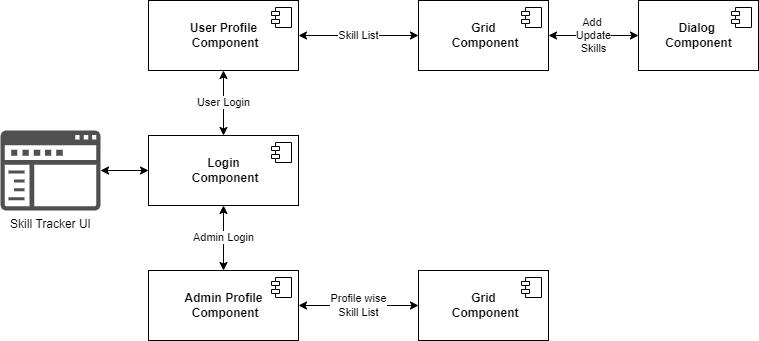

The diagram above was exported from draw.io. Its source (the exported page's mxGraphModel, read from the mxfile embedded in the PNG):
<mxGraphModel dx="868" dy="450" grid="1" gridSize="10" guides="1" tooltips="1" connect="1" arrows="1" fold="1" page="1" pageScale="1" pageWidth="850" pageHeight="1100" math="0" shadow="0">
  <root>
    <mxCell id="0" />
    <mxCell id="1" parent="0" />
    <mxCell id="XhlGfy1goE5_IIcxjBvR-1" value="Skill Tracker UI" style="sketch=0;pointerEvents=1;shadow=0;dashed=0;html=1;strokeColor=none;labelPosition=center;verticalLabelPosition=bottom;verticalAlign=top;align=center;fillColor=#505050;shape=mxgraph.mscae.intune.company_portal" parent="1" vertex="1">
      <mxGeometry x="32" y="210" width="100" height="80" as="geometry" />
    </mxCell>
    <mxCell id="XhlGfy1goE5_IIcxjBvR-2" value="&lt;b&gt;Grid&lt;br&gt;&amp;nbsp;Component&lt;/b&gt;" style="html=1;dropTarget=0;" parent="1" vertex="1">
      <mxGeometry x="450" y="80" width="130" height="70" as="geometry" />
    </mxCell>
    <mxCell id="XhlGfy1goE5_IIcxjBvR-3" value="" style="shape=module;jettyWidth=8;jettyHeight=4;" parent="XhlGfy1goE5_IIcxjBvR-2" vertex="1">
      <mxGeometry x="1" width="20" height="20" relative="1" as="geometry">
        <mxPoint x="-27" y="7" as="offset" />
      </mxGeometry>
    </mxCell>
    <mxCell id="XhlGfy1goE5_IIcxjBvR-8" value="&lt;b&gt;Dialog&amp;nbsp;&lt;br&gt;Component&lt;/b&gt;" style="html=1;dropTarget=0;" parent="1" vertex="1">
      <mxGeometry x="670" y="80" width="120" height="70" as="geometry" />
    </mxCell>
    <mxCell id="XhlGfy1goE5_IIcxjBvR-9" value="" style="shape=module;jettyWidth=8;jettyHeight=4;" parent="XhlGfy1goE5_IIcxjBvR-8" vertex="1">
      <mxGeometry x="1" width="20" height="20" relative="1" as="geometry">
        <mxPoint x="-27" y="7" as="offset" />
      </mxGeometry>
    </mxCell>
    <mxCell id="XhlGfy1goE5_IIcxjBvR-11" value="Add&amp;nbsp;&lt;br&gt;Update&lt;br&gt;Skills" style="endArrow=classic;startArrow=classic;html=1;rounded=0;exitX=1;exitY=0.5;exitDx=0;exitDy=0;entryX=0;entryY=0.5;entryDx=0;entryDy=0;" parent="1" source="XhlGfy1goE5_IIcxjBvR-2" target="XhlGfy1goE5_IIcxjBvR-8" edge="1">
      <mxGeometry width="50" height="50" relative="1" as="geometry">
        <mxPoint x="500" y="170" as="sourcePoint" />
        <mxPoint x="550" y="120" as="targetPoint" />
      </mxGeometry>
    </mxCell>
    <mxCell id="XhlGfy1goE5_IIcxjBvR-12" value="" style="endArrow=classic;startArrow=classic;html=1;rounded=0;exitX=1;exitY=0.5;exitDx=0;exitDy=0;exitPerimeter=0;entryX=0;entryY=0.5;entryDx=0;entryDy=0;" parent="1" source="XhlGfy1goE5_IIcxjBvR-1" target="XhlGfy1goE5_IIcxjBvR-13" edge="1">
      <mxGeometry width="50" height="50" relative="1" as="geometry">
        <mxPoint x="352" y="260" as="sourcePoint" />
        <mxPoint x="112" y="150" as="targetPoint" />
      </mxGeometry>
    </mxCell>
    <mxCell id="XhlGfy1goE5_IIcxjBvR-13" value="&lt;b&gt;Login&lt;br&gt;&amp;nbsp;Component&lt;/b&gt;" style="html=1;dropTarget=0;" parent="1" vertex="1">
      <mxGeometry x="180" y="215" width="150" height="70" as="geometry" />
    </mxCell>
    <mxCell id="XhlGfy1goE5_IIcxjBvR-14" value="" style="shape=module;jettyWidth=8;jettyHeight=4;" parent="XhlGfy1goE5_IIcxjBvR-13" vertex="1">
      <mxGeometry x="1" width="20" height="20" relative="1" as="geometry">
        <mxPoint x="-27" y="7" as="offset" />
      </mxGeometry>
    </mxCell>
    <mxCell id="XhlGfy1goE5_IIcxjBvR-19" value="&lt;b&gt;User Profile&lt;br&gt;&amp;nbsp;Component&lt;/b&gt;" style="html=1;dropTarget=0;" parent="1" vertex="1">
      <mxGeometry x="180" y="80" width="150" height="70" as="geometry" />
    </mxCell>
    <mxCell id="XhlGfy1goE5_IIcxjBvR-20" value="" style="shape=module;jettyWidth=8;jettyHeight=4;" parent="XhlGfy1goE5_IIcxjBvR-19" vertex="1">
      <mxGeometry x="1" width="20" height="20" relative="1" as="geometry">
        <mxPoint x="-27" y="7" as="offset" />
      </mxGeometry>
    </mxCell>
    <mxCell id="XhlGfy1goE5_IIcxjBvR-21" value="User Login" style="endArrow=classic;startArrow=classic;html=1;rounded=0;entryX=0.5;entryY=1;entryDx=0;entryDy=0;exitX=0.5;exitY=0;exitDx=0;exitDy=0;" parent="1" source="XhlGfy1goE5_IIcxjBvR-13" target="XhlGfy1goE5_IIcxjBvR-19" edge="1">
      <mxGeometry width="50" height="50" relative="1" as="geometry">
        <mxPoint x="240" y="210" as="sourcePoint" />
        <mxPoint x="290" y="160" as="targetPoint" />
      </mxGeometry>
    </mxCell>
    <mxCell id="XhlGfy1goE5_IIcxjBvR-22" value="Skill List" style="endArrow=classic;startArrow=classic;html=1;rounded=0;exitX=1;exitY=0.5;exitDx=0;exitDy=0;entryX=0;entryY=0.5;entryDx=0;entryDy=0;" parent="1" source="XhlGfy1goE5_IIcxjBvR-19" target="XhlGfy1goE5_IIcxjBvR-2" edge="1">
      <mxGeometry width="50" height="50" relative="1" as="geometry">
        <mxPoint x="340" y="140" as="sourcePoint" />
        <mxPoint x="400" y="110" as="targetPoint" />
      </mxGeometry>
    </mxCell>
    <mxCell id="XhlGfy1goE5_IIcxjBvR-23" value="&lt;b&gt;Admin Profile&lt;br&gt;&amp;nbsp;Component&lt;/b&gt;" style="html=1;dropTarget=0;" parent="1" vertex="1">
      <mxGeometry x="180" y="350" width="150" height="70" as="geometry" />
    </mxCell>
    <mxCell id="XhlGfy1goE5_IIcxjBvR-24" value="" style="shape=module;jettyWidth=8;jettyHeight=4;" parent="XhlGfy1goE5_IIcxjBvR-23" vertex="1">
      <mxGeometry x="1" width="20" height="20" relative="1" as="geometry">
        <mxPoint x="-27" y="7" as="offset" />
      </mxGeometry>
    </mxCell>
    <mxCell id="XhlGfy1goE5_IIcxjBvR-25" value="Admin Login" style="endArrow=classic;startArrow=classic;html=1;rounded=0;entryX=0.5;entryY=1;entryDx=0;entryDy=0;exitX=0.5;exitY=0;exitDx=0;exitDy=0;" parent="1" source="XhlGfy1goE5_IIcxjBvR-23" target="XhlGfy1goE5_IIcxjBvR-13" edge="1">
      <mxGeometry width="50" height="50" relative="1" as="geometry">
        <mxPoint x="240" y="350" as="sourcePoint" />
        <mxPoint x="290" y="300" as="targetPoint" />
      </mxGeometry>
    </mxCell>
    <mxCell id="XhlGfy1goE5_IIcxjBvR-26" value="&lt;b&gt;Grid&lt;br&gt;&amp;nbsp;Component&lt;/b&gt;" style="html=1;dropTarget=0;" parent="1" vertex="1">
      <mxGeometry x="450" y="350" width="130" height="70" as="geometry" />
    </mxCell>
    <mxCell id="XhlGfy1goE5_IIcxjBvR-27" value="" style="shape=module;jettyWidth=8;jettyHeight=4;" parent="XhlGfy1goE5_IIcxjBvR-26" vertex="1">
      <mxGeometry x="1" width="20" height="20" relative="1" as="geometry">
        <mxPoint x="-27" y="7" as="offset" />
      </mxGeometry>
    </mxCell>
    <mxCell id="XhlGfy1goE5_IIcxjBvR-28" value="Profile wise&lt;br&gt;Skill List" style="endArrow=classic;startArrow=classic;html=1;rounded=0;exitX=1;exitY=0.5;exitDx=0;exitDy=0;entryX=0;entryY=0.5;entryDx=0;entryDy=0;" parent="1" source="XhlGfy1goE5_IIcxjBvR-23" target="XhlGfy1goE5_IIcxjBvR-26" edge="1">
      <mxGeometry width="50" height="50" relative="1" as="geometry">
        <mxPoint x="360" y="410" as="sourcePoint" />
        <mxPoint x="410" y="360" as="targetPoint" />
      </mxGeometry>
    </mxCell>
  </root>
</mxGraphModel>